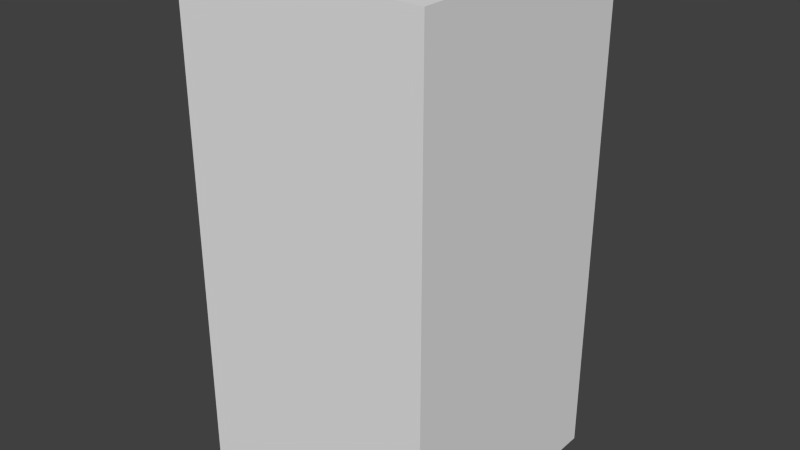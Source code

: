 # Source: greenHouseSix.blend  (saved by Blender 2.68.0; exported with 4.5.12 LTS)
import bpy
from mathutils import Matrix  # noqa: F401  (used for matrix-valued properties, if any)

bpy.ops.wm.read_factory_settings(use_empty=True)
scene = bpy.context.scene
scene.name = 'Scene'

# ---- collections
col_collection_1 = bpy.data.collections.new('Collection 1'); scene.collection.children.link(col_collection_1)

# ---- world
world_world = bpy.data.worlds.new('World'); scene.world = world_world
world_world.color = (0.05088, 0.05088, 0.05088)
world_world.use_sun_shadow = False
world_world.sun_shadow_jitter_overblur = 0.0
world_world.cycles.sampling_method = 'MANUAL'
world_world.cycles.sample_map_resolution = 256

# ---- meshes
me_greenhousesix = bpy.data.meshes.new('greenHouseSix')
me_greenhousesix.from_pydata([(-0.5, -0.5, -1.0), (-0.5, 0.5, -1.0), (0.5, 0.5, -1.0), (0.5, -0.5, -1.0), (-0.5, -0.5, 1.0), (-0.5, 0.5, 1.0), (0.5, 0.5, 1.0), (0.5, -0.5, 1.0)], [], [(4, 5, 1, 0), (5, 6, 2, 1), (6, 7, 3, 2), (7, 4, 0, 3), (0, 1, 2, 3), (7, 6, 5, 4)])
me_greenhousesix.use_remesh_preserve_volume = False
me_greenhousesix.use_remesh_preserve_attributes = False
me_greenhousesix.use_mirror_vertex_groups = False
me_greenhousesix.update()

# ---- objects
ob_greenhousesix = bpy.data.objects.new('greenHouseSix', me_greenhousesix)

# ---- transforms, parenting, visibility, modifiers, constraints
ob_greenhousesix.location = (0.0, 0.0, 0.0)
ob_greenhousesix.lineart.crease_threshold = 0.0

# ---- collection membership
col_collection_1.objects.link(ob_greenhousesix)

# ---- scene / render settings (as saved in the file)
scene.frame_start = 1; scene.frame_end = 250; scene.frame_set(1)
scene.render.engine = 'BLENDER_EEVEE_NEXT'
scene.render.image_settings.color_mode = 'RGB'
scene.render.image_settings.compression = 90
scene.render.resolution_percentage = 50
scene.render.dither_intensity = 0.0
scene.cycles.use_denoising = False
scene.cycles.samples = 10
scene.cycles.sampling_pattern = 'TABULATED_SOBOL'
scene.cycles.light_sampling_threshold = 0.0
scene.cycles.use_adaptive_sampling = False
scene.cycles.use_light_tree = False
scene.cycles.blur_glossy = 0.0
scene.cycles.volume_bounces = 1
scene.cycles.pixel_filter_type = 'GAUSSIAN'
scene.cycles.sample_clamp_indirect = 0.0
scene.view_settings.view_transform = 'Standard'
bpy.context.view_layer.update()

# ---- added for rendering (the .blend has no active camera and no usable light): camera, sun
cam_auto = bpy.data.cameras.new('AutoCamera')
cam_auto.lens = 50.0
cam_auto.sensor_width = 36.0
cam_auto.clip_end = 1000.0
ob_auto_camera = bpy.data.objects.new('AutoCamera', cam_auto)
scene.collection.objects.link(ob_auto_camera)
ob_auto_camera.location = (2.26633, -2.71959, 1.81306)
ob_auto_camera.rotation_euler = (1.09748, -7.21219e-08, 0.694738)
scene.camera = ob_auto_camera
light_auto_sun = bpy.data.lights.new('AutoSun', 'SUN')
light_auto_sun.energy = 3.0
light_auto_sun.angle = 0.0523599
ob_auto_sun = bpy.data.objects.new('AutoSun', light_auto_sun)
scene.collection.objects.link(ob_auto_sun)
ob_auto_sun.rotation_euler = (0.872665, 0.174533, 0.523599)
bpy.context.view_layer.update()
